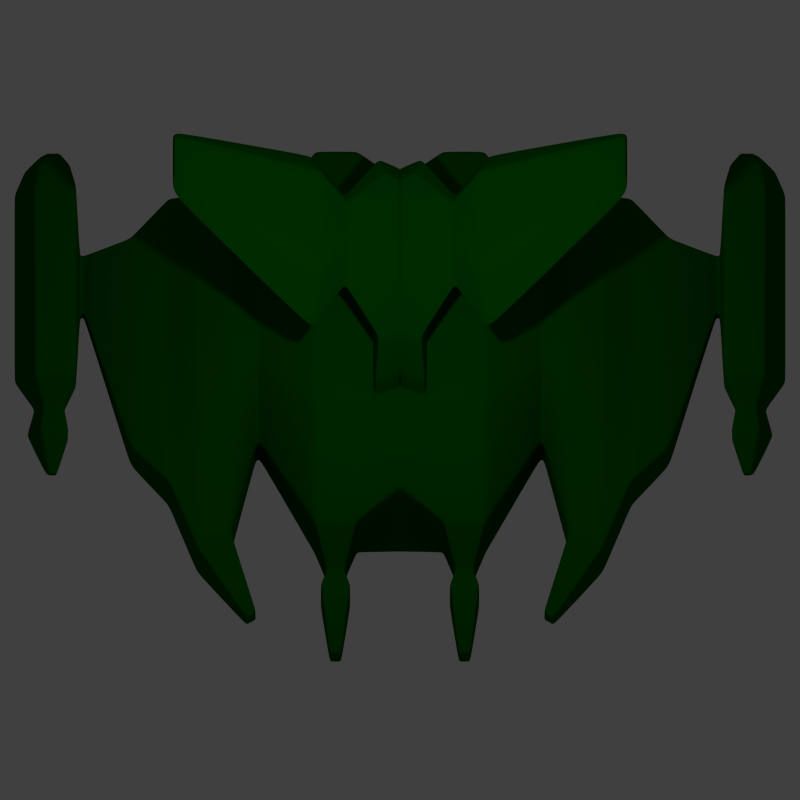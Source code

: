 # Source: enemy6.blend  (saved by Blender 2.76.0; exported with 4.5.12 LTS)
import bpy
from mathutils import Matrix  # noqa: F401  (used for matrix-valued properties, if any)

bpy.ops.wm.read_factory_settings(use_empty=True)
scene = bpy.context.scene
scene.name = 'Scene'

# ---- collections
col_collection_1 = bpy.data.collections.new('Collection 1'); scene.collection.children.link(col_collection_1)

# ---- materials (node trees are filled in below, after node groups)
mat_material = bpy.data.materials.new('Material')
mat_material.alpha_threshold = 0.0
mat_material.use_transparent_shadow = False
mat_material.diffuse_color = (0.0, 0.1, 0.0, 1.0)
mat_material.roughness = 0.5

# ---- material node trees

# ---- world
world_world = bpy.data.worlds.new('World'); scene.world = world_world
world_world.color = (0.05088, 0.05088, 0.05088)
world_world.use_sun_shadow = False
world_world.sun_shadow_jitter_overblur = 0.0
world_world.cycles.sampling_method = 'MANUAL'
world_world.cycles.sample_map_resolution = 256

# ---- cameras
cam_camera = bpy.data.cameras.new('Camera')
cam_camera.type = 'ORTHO'
cam_camera.clip_end = 100.0
cam_camera.lens = 35.0
cam_camera.sensor_width = 32.0
cam_camera.sensor_height = 18.0
cam_camera.ortho_scale = 6.2
cam_camera.display_size = 2.0
cam_camera.dof.focus_distance = 0.0
cam_camera.dof.aperture_fstop = 128.0
cam_camera.dof.aperture_blades = 6

# ---- lights
light_point_001 = bpy.data.lights.new('Point.001', 'POINT')
light_point_001.transmission_factor = 0.0
light_point_001.energy = 100.0
light_point_001.shadow_buffer_clip_start = 0.5
light_point_001.shadow_soft_size = 0.1
light_point_001.shadow_maximum_resolution = 0.006
light_point_001.use_absolute_resolution = True
light_point_001.cycles.use_multiple_importance_sampling = False
light_point = bpy.data.lights.new('Point', 'POINT')
light_point.transmission_factor = 0.0
light_point.energy = 100.0
light_point.shadow_buffer_clip_start = 0.5
light_point.shadow_soft_size = 0.1
light_point.shadow_maximum_resolution = 0.006
light_point.use_absolute_resolution = True
light_point.cycles.use_multiple_importance_sampling = False

# ---- meshes
me_cube = bpy.data.meshes.new('Cube')
me_cube.from_pydata([(1.105, -0.417, -0.2499), (1.105, -0.417, 0.2499), (1.105, 1.12, -0.2499), (1.105, 1.12, 0.2499), (0.0, 1.594, 0.512), (0.0, 1.69, -0.4843), (0.0, -0.8653, 0.512), (0.0, -1.138, -0.4843), (0.3333, 1.84, 0.4843), (0.6667, 1.84, 0.4843), (0.3333, -1.138, -0.4843), (0.6667, -1.138, -0.4843), (0.6667, 1.84, -0.4843), (0.3333, 1.84, -0.4843), (0.6667, -1.138, 0.4843), (0.3333, -1.138, 0.4843), (0.4304, -1.447, -0.2022), (0.5696, -1.447, -0.2022), (0.5696, -1.447, 0.2022), (0.4304, -1.447, 0.2022), (1.794, -0.7898, -0.3712), (1.794, -0.7898, 0.3712), (1.794, 1.492, -0.3712), (1.794, 1.492, 0.3712), (2.09, -0.4936, -0.2749), (2.09, -0.4936, 0.2749), (2.09, 1.196, -0.2749), (2.09, 1.196, 0.2749), (2.446, 0.6374, -0.07625), (2.446, 0.6374, 0.07625), (2.446, 1.106, -0.07625), (2.446, 1.106, 0.07625), (0.4537, -2.103, -0.1345), (0.5463, -2.103, -0.1345), (0.5463, -2.103, 0.1345), (0.4537, -2.103, 0.1345), (0.3825, -1.605, -0.3415), (0.3825, -1.605, 0.3415), (0.6175, -1.605, 0.3415), (0.6175, -1.605, -0.3415), (1.105, 0.9136, 0.602), (1.105, 0.7284, -0.2499), (0.0, 1.103, 0.8266), (0.0, 1.082, -0.7348), (0.6667, 1.246, 0.8652), (0.3333, 1.246, 0.8652), (0.3333, 1.082, -0.7348), (0.6667, 1.082, -0.7348), (1.794, 0.9114, 0.3712), (1.794, 0.9114, -0.3712), (2.09, 0.766, 0.2749), (2.09, 0.766, -0.2749), (2.446, 0.9869, 0.07625), (2.446, 0.9869, -0.07625), (1.105, 0.1438, 0.5372), (0.0, -0.1285, 0.7229), (0.0, -0.4151, -0.7348), (0.6667, -0.2455, 0.7397), (0.3333, -0.2455, 0.7397), (0.3333, -0.4151, -0.7348), (0.6667, -0.4151, -0.7348), (1.794, -0.2361, 0.3712), (2.09, -0.08365, 0.2749), (2.446, 0.7512, 0.07625), (1.105, -0.04423, -0.2499), (1.794, -0.2361, -0.3712), (2.09, -0.08365, -0.2749), (2.446, 0.7512, -0.07625), (1.309, 1.372, -0.3391), (1.574, 1.515, -0.3857), (1.574, -1.324, -0.3857), (1.309, -1.181, -0.3391), (1.309, -1.181, 0.3267), (1.574, -1.324, 0.3732), (1.574, 1.515, 0.3732), (1.309, 1.372, 0.3267), (1.309, 0.9956, 0.602), (1.574, 0.9948, 0.5133), (1.309, 0.8508, -0.3391), (1.574, 0.9211, -0.3857), (1.309, -0.1783, -0.3391), (1.574, -0.252, -0.3857), (1.309, -0.03128, 0.5513), (1.574, -0.1772, 0.4875), (1.192, -1.812, -0.1241), (1.109, -1.767, -0.1097), (1.109, -1.767, 0.09721), (1.192, -1.812, 0.1117), (0.2042, 1.782, -0.4843), (0.2042, -1.032, 0.4951), (0.2042, 1.745, 0.4951), (0.2042, -1.138, -0.4843), (0.2042, 1.082, -0.7348), (0.2042, 1.191, 0.8503), (0.2042, -0.2002, 0.7332), (0.2042, -0.4151, -0.7348), (-0.003596, 1.353, 1.39), (-0.003596, 0.6373, 1.33), (0.115, 1.404, 1.404), (0.115, 0.5957, 1.336), (0.2009, 1.373, 0.9997), (0.2009, -0.1305, 0.8732), (-0.01972, -0.0531, 0.8621), (-0.01972, 1.278, 0.9742), (0.1753, 1.575, 1.263), (0.1753, 0.1307, 1.142), (-0.03666, 0.2051, 1.131), (-0.03666, 1.484, 1.239), (1.746, 1.557, 1.957), (1.746, 1.268, 1.933), (1.768, 1.618, 1.907), (1.768, 1.101, 1.864), (0.3996, 0.7517, 1.416), (0.3996, 1.157, 1.45), (0.4299, 1.242, 1.38), (0.4299, 0.5187, 1.319), (0.6219, 0.5836, 1.533), (0.6814, 1.549, 1.461), (0.6219, 1.38, 1.6), (0.6814, 0.125, 1.342), (2.481, 0.6374, -0.07625), (2.481, 0.6374, 0.07625), (2.481, 1.106, -0.07625), (2.481, 1.106, 0.07625), (2.481, 0.9869, 0.07625), (2.481, 0.9869, -0.07625), (2.481, 0.7512, 0.07625), (2.481, 0.7512, -0.07625), (2.51, 0.1232, -0.2445), (2.51, 0.1232, 0.2445), (2.51, 1.627, -0.2445), (2.51, 1.627, 0.2445), (2.51, 1.244, 0.2445), (2.51, 1.244, -0.2445), (2.51, 0.488, 0.2445), (2.51, 0.488, -0.2445), (2.776, 0.1232, -0.2445), (2.829, 0.1232, 0.2445), (2.776, 1.627, -0.2445), (2.829, 1.627, 0.2445), (2.829, 1.244, 0.2445), (2.776, 1.244, -0.2445), (2.829, 0.488, 0.2445), (2.776, 0.488, -0.2445), (1.105, 1.12, 0.08331), (1.105, 1.12, -0.08331), (1.105, -0.417, 0.08331), (1.105, -0.417, -0.08331), (0.0, -0.956, 0.1799), (0.0, -1.047, -0.1522), (0.0, 1.626, 0.1799), (0.0, 1.658, -0.1522), (0.6667, -1.138, 0.1614), (0.6667, -1.138, -0.1614), (0.3333, -1.138, 0.1614), (0.3333, -1.138, -0.1614), (0.3333, 1.84, 0.1614), (0.3333, 1.84, -0.1614), (0.6667, 1.84, 0.1614), (0.6667, 1.84, -0.1614), (0.5696, -1.447, 0.06741), (0.5696, -1.447, -0.06741), (0.4304, -1.447, 0.06741), (0.4304, -1.447, -0.06741), (1.794, 1.492, 0.1237), (1.794, 1.492, -0.1237), (1.794, -0.7898, 0.1237), (1.794, -0.7898, -0.1237), (2.09, 1.196, 0.09162), (2.09, 1.196, -0.09162), (2.09, -0.4936, 0.09162), (2.09, -0.4936, -0.09162), (2.446, 1.106, 0.02542), (2.446, 1.106, -0.02542), (2.446, 0.6374, 0.02542), (2.446, 0.6374, -0.02542), (0.5463, -2.103, 0.04484), (0.5463, -2.103, -0.04484), (0.4537, -2.103, 0.04484), (0.4537, -2.103, -0.04484), (0.6175, -1.605, 0.1138), (0.6175, -1.605, -0.1138), (0.3825, -1.605, -0.1138), (0.3825, -1.605, 0.1138), (1.309, 1.372, 0.1047), (1.309, 1.372, -0.1172), (1.574, 1.515, 0.1203), (1.574, 1.515, -0.1327), (1.309, -1.181, -0.1172), (1.309, -1.181, 0.1047), (1.574, -1.324, -0.1327), (1.574, -1.324, 0.1203), (1.109, -1.767, -0.04071), (1.109, -1.767, 0.02825), (1.192, -1.812, -0.04553), (1.192, -1.812, 0.03307), (0.2042, 1.757, 0.1686), (0.2042, 1.769, -0.1579), (0.2042, -1.067, 0.1686), (0.2042, -1.102, -0.1579), (2.481, 1.106, 0.02542), (2.481, 1.106, -0.02542), (2.481, 0.6374, 0.02542), (2.481, 0.6374, -0.02542), (2.51, 1.627, 0.08151), (2.51, 1.627, -0.08151), (2.51, 0.1232, 0.08151), (2.51, 0.1232, -0.08151), (2.913, 1.627, 0.08151), (2.997, 1.627, -0.08151), (2.913, 0.1232, 0.08151), (2.997, 0.1232, -0.08151), (2.913, 1.244, 0.08151), (2.997, 1.244, -0.08151), (2.913, 0.488, 0.08151), (2.997, 0.488, -0.08151), (2.661, -0.6325, -0.04394), (2.661, -0.6325, 0.04394), (2.709, -0.6325, -0.04394), (2.718, -0.6325, 0.04394), (2.661, -0.6325, 0.01465), (2.661, -0.6325, -0.01465), (2.733, -0.6325, 0.01465), (2.749, -0.6325, -0.01465), (2.606, -0.1051, 0.039), (2.606, -0.1051, -0.039), (2.839, -0.1051, -0.039), (2.733, -0.1051, -0.117), (2.606, -0.1051, 0.117), (2.759, -0.1051, 0.117), (2.799, -0.1051, 0.039), (2.606, -0.1051, -0.117), (2.569, -0.3089, -0.05512), (2.899, -0.3089, -0.05512), (2.569, -0.3089, 0.1654), (2.569, -0.3089, 0.05512), (2.75, -0.3089, -0.1654), (2.785, -0.3089, 0.1654), (2.842, -0.3089, 0.05512), (2.569, -0.3089, -0.1654), (2.636, 1.928, -0.07648), (2.636, 1.928, 0.07648), (2.72, 1.928, -0.07648), (2.736, 1.928, 0.07648), (2.636, 1.928, 0.02549), (2.636, 1.928, -0.02549), (2.763, 1.928, 0.02549), (2.789, 1.928, -0.02549), (2.558, 1.809, -0.06003), (2.558, 1.809, 0.06003), (2.754, 1.809, -0.1801), (2.917, 1.809, -0.06003), (2.855, 1.809, 0.06003), (2.793, 1.809, 0.1801), (2.558, 1.809, -0.1801), (2.558, 1.809, 0.1801)], [], [(159, 145, 2, 12), (79, 69, 22, 49), (47, 12, 2, 41), (93, 90, 4, 42), (199, 149, 7, 91), (147, 153, 11, 0), (10, 11, 17, 16), (40, 3, 9, 44), (44, 9, 8, 45), (92, 88, 13, 46), (46, 13, 12, 47), (197, 157, 13, 88), (157, 159, 12, 13), (182, 36, 32, 179), (152, 14, 18, 160), (155, 10, 16, 163), (14, 15, 19, 18), (61, 21, 25, 62), (83, 73, 21, 61), (190, 70, 20, 167), (186, 74, 23, 164), (171, 24, 28, 175), (167, 20, 24, 171), (164, 23, 27, 168), (49, 22, 26, 51), (53, 30, 122, 125), (168, 27, 31, 172), (51, 26, 30, 53), (62, 25, 29, 63), (177, 179, 32, 33), (38, 37, 35, 34), (180, 38, 34, 176), (36, 39, 33, 32), (16, 17, 39, 36), (160, 18, 38, 180), (18, 19, 37, 38), (163, 16, 36, 182), (27, 50, 52, 31), (66, 51, 53, 67), (31, 52, 124, 123), (65, 49, 51, 66), (74, 77, 48, 23), (23, 48, 50, 27), (59, 46, 47, 60), (95, 92, 46, 59), (57, 44, 45, 58), (54, 40, 44, 57), (118, 116, 109, 108), (60, 47, 41, 64), (81, 79, 49, 65), (70, 81, 65, 20), (11, 60, 64, 0), (89, 94, 55, 6), (1, 54, 57, 14), (14, 57, 58, 15), (91, 95, 59, 10), (10, 59, 60, 11), (20, 65, 66, 24), (24, 66, 67, 28), (50, 62, 63, 52), (52, 63, 126, 124), (77, 83, 61, 48), (48, 61, 62, 50), (40, 54, 82, 76), (76, 82, 83, 77), (0, 64, 80, 71), (71, 80, 81, 70), (64, 41, 78, 80), (80, 78, 79, 81), (3, 40, 76, 75), (75, 76, 77, 74), (144, 3, 75, 184), (184, 75, 74, 186), (147, 0, 71, 188), (188, 71, 85, 192), (54, 1, 72, 82), (82, 72, 73, 83), (41, 2, 68, 78), (78, 68, 69, 79), (192, 85, 84, 194), (73, 72, 86, 87), (191, 73, 87, 195), (71, 70, 84, 85), (7, 56, 95, 91), (15, 58, 94, 89), (58, 45, 93, 94), (56, 43, 92, 95), (151, 197, 88, 5), (43, 5, 88, 92), (155, 199, 91, 10), (45, 8, 90, 93), (99, 98, 96, 97), (106, 105, 99, 97), (107, 106, 97, 96), (104, 107, 96, 98), (93, 42, 103, 100), (42, 55, 102, 103), (55, 94, 101, 102), (94, 93, 100, 101), (100, 103, 107, 104), (103, 102, 106, 107), (102, 101, 105, 106), (101, 100, 104, 105), (111, 110, 108, 109), (119, 117, 110, 111), (116, 119, 111, 109), (117, 118, 108, 110), (104, 98, 113, 114), (99, 105, 115, 112), (105, 104, 114, 115), (98, 99, 112, 113), (114, 113, 118, 117), (112, 115, 119, 116), (115, 114, 117, 119), (113, 112, 116, 118), (123, 124, 132, 131), (120, 127, 135, 128), (126, 121, 129, 134), (63, 29, 121, 126), (67, 53, 125, 127), (175, 28, 120, 203), (172, 31, 123, 200), (28, 67, 127, 120), (133, 130, 138, 141), (135, 133, 141, 143), (132, 134, 142, 140), (203, 120, 128, 207), (200, 123, 131, 204), (124, 126, 134, 132), (127, 125, 133, 135), (125, 122, 130, 133), (215, 211, 136, 143), (209, 213, 141, 138), (213, 215, 143, 141), (134, 129, 137, 142), (128, 135, 143, 136), (131, 132, 140, 139), (237, 234, 217, 219), (253, 252, 246, 243), (251, 250, 242, 247), (248, 249, 244, 245), (236, 233, 223, 218), (235, 232, 221, 220), (140, 142, 214, 212), (212, 214, 215, 213), (139, 140, 212, 208), (208, 212, 213, 209), (142, 137, 210, 214), (214, 210, 211, 215), (122, 201, 205, 130), (201, 200, 204, 205), (121, 202, 206, 129), (202, 203, 207, 206), (30, 173, 201, 122), (173, 172, 200, 201), (29, 174, 202, 121), (174, 175, 203, 202), (15, 89, 198, 154), (154, 198, 199, 155), (4, 90, 196, 150), (150, 196, 197, 151), (70, 190, 194, 84), (190, 191, 195, 194), (86, 193, 195, 87), (193, 192, 194, 195), (72, 189, 193, 86), (189, 188, 192, 193), (1, 146, 189, 72), (146, 147, 188, 189), (68, 185, 187, 69), (185, 184, 186, 187), (2, 145, 185, 68), (145, 144, 184, 185), (19, 162, 183, 37), (162, 163, 182, 183), (17, 161, 181, 39), (161, 160, 180, 181), (39, 181, 177, 33), (181, 180, 176, 177), (34, 35, 178, 176), (176, 178, 179, 177), (26, 169, 173, 30), (169, 168, 172, 173), (22, 165, 169, 26), (165, 164, 168, 169), (21, 166, 170, 25), (166, 167, 171, 170), (25, 170, 174, 29), (170, 171, 175, 174), (69, 187, 165, 22), (187, 186, 164, 165), (73, 191, 166, 21), (191, 190, 167, 166), (15, 154, 162, 19), (154, 155, 163, 162), (11, 153, 161, 17), (153, 152, 160, 161), (37, 183, 178, 35), (183, 182, 179, 178), (8, 9, 158, 156), (156, 158, 159, 157), (90, 8, 156, 196), (196, 156, 157, 197), (1, 14, 152, 146), (146, 152, 153, 147), (89, 6, 148, 198), (198, 148, 149, 199), (9, 3, 144, 158), (158, 144, 145, 159), (221, 216, 218, 223), (217, 220, 222, 219), (220, 221, 223, 222), (238, 237, 219, 222), (239, 236, 218, 216), (234, 235, 220, 217), (232, 239, 216, 221), (233, 238, 222, 223), (211, 210, 230, 226), (207, 128, 231, 225), (129, 206, 224, 228), (128, 136, 227, 231), (210, 137, 229, 230), (206, 207, 225, 224), (136, 211, 226, 227), (137, 129, 228, 229), (226, 230, 238, 233), (225, 231, 239, 232), (228, 224, 235, 234), (231, 227, 236, 239), (230, 229, 237, 238), (224, 225, 232, 235), (227, 226, 233, 236), (229, 228, 234, 237), (244, 241, 243, 246), (240, 245, 247, 242), (245, 244, 246, 247), (250, 254, 240, 242), (249, 255, 241, 244), (254, 248, 245, 240), (252, 251, 247, 246), (255, 253, 243, 241), (131, 139, 253, 255), (208, 209, 251, 252), (130, 205, 248, 254), (204, 131, 255, 249), (138, 130, 254, 250), (205, 204, 249, 248), (209, 138, 250, 251), (139, 208, 252, 253)])
me_cube.materials.append(mat_material)
me_cube.use_remesh_preserve_volume = False
me_cube.use_remesh_preserve_attributes = False
me_cube.use_mirror_vertex_groups = False
me_cube.update()

# ---- objects
ob_cube = bpy.data.objects.new('Cube', me_cube)
ob_camera = bpy.data.objects.new('Camera', cam_camera)
ob_point_001 = bpy.data.objects.new('Point.001', light_point_001)
ob_point = bpy.data.objects.new('Point', light_point)

# ---- transforms, parenting, visibility, modifiers, constraints
ob_cube.location = (0.0, 0.0, 0.0)
ob_cube.lineart.crease_threshold = 0.0
_m = ob_cube.modifiers.new('Mirror', 'MIRROR')
_m = ob_cube.modifiers.new('Bevel', 'BEVEL')
_m.width = 0.009
_m.width_pct = 0.009
_m.limit_method = 'NONE'
_m.spread = 0.0
_m = ob_cube.modifiers.new('Subsurf', 'SUBSURF')
_m.uv_smooth = 'PRESERVE_CORNERS'
_m.levels = 4
_m.render_levels = 4
_m.show_only_control_edges = False
ob_camera.location = (0.0, -3.231, 11.88)
ob_camera.rotation_euler = (0.2629, -1.022e-16, 2.494e-17)
ob_camera.lineart.crease_threshold = 0.0
ob_point_001.location = (0.0, 0.0, -5.0)
ob_point_001.lineart.crease_threshold = 0.0
ob_point.location = (0.0, 0.0, 5.0)
ob_point.lineart.crease_threshold = 0.0

# ---- collection membership
col_collection_1.objects.link(ob_cube)
col_collection_1.objects.link(ob_camera)
col_collection_1.objects.link(ob_point_001)
col_collection_1.objects.link(ob_point)

# ---- scene / render settings (as saved in the file)
scene.camera = ob_camera
scene.frame_start = 1; scene.frame_end = 250; scene.frame_set(1)
scene.render.engine = 'BLENDER_EEVEE_NEXT'
scene.render.resolution_x = 64
scene.render.resolution_y = 64
scene.render.dither_intensity = 0.0
scene.render.film_transparent = True
scene.cycles.use_denoising = False
scene.cycles.samples = 10
scene.cycles.sampling_pattern = 'TABULATED_SOBOL'
scene.cycles.light_sampling_threshold = 0.0
scene.cycles.use_adaptive_sampling = False
scene.cycles.use_light_tree = False
scene.cycles.blur_glossy = 0.0
scene.cycles.pixel_filter_type = 'GAUSSIAN'
scene.cycles.sample_clamp_indirect = 0.0
scene.view_settings.view_transform = 'Standard'
bpy.context.view_layer.update()
